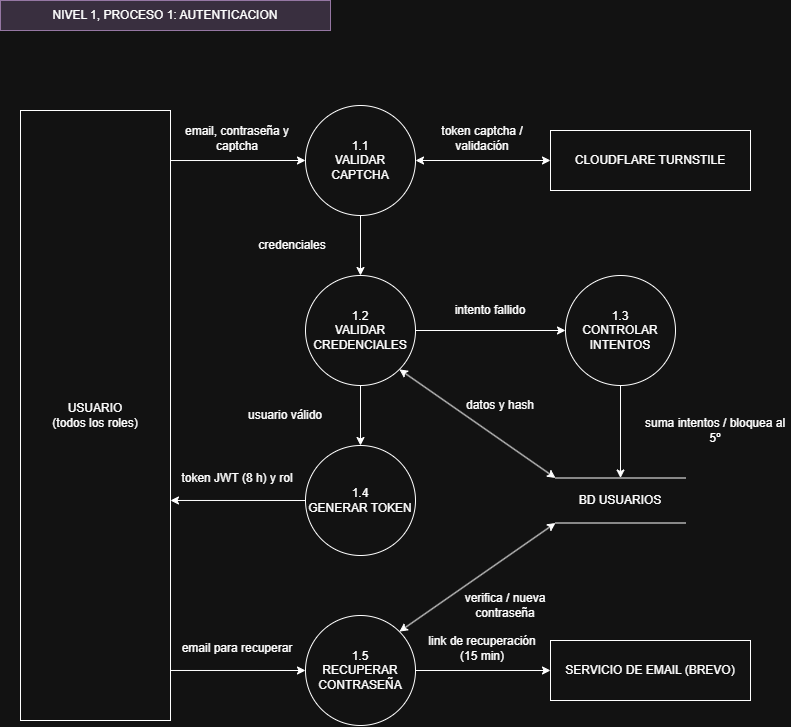

The diagram above was exported from draw.io. Its source (the exported page's mxGraphModel, read from the mxfile embedded in the PNG):
<mxGraphModel dx="829" dy="836" grid="0" gridSize="10" guides="1" tooltips="1" connect="1" arrows="1" fold="1" page="1" pageScale="1" pageWidth="1100" pageHeight="900" math="0" shadow="0">
  <root>
    <mxCell id="0" />
    <mxCell id="1" parent="0" />
    <mxCell id="c1" parent="1" style="text;html=1;align=center;verticalAlign=middle;whiteSpace=wrap;rounded=0;fillColor=#e1d5e7;strokeColor=#9673a6;" value="NIVEL 1, PROCESO 1: AUTENTICACION" vertex="1">
      <mxGeometry height="30" width="330" x="20" y="20" as="geometry" />
    </mxCell>
    <mxCell id="u" parent="1" style="rounded=0;whiteSpace=wrap;html=1;" value="USUARIO&lt;div&gt;(todos los roles)&lt;/div&gt;" vertex="1">
      <mxGeometry height="610" width="150" x="40" y="130" as="geometry" />
    </mxCell>
    <mxCell id="p11" parent="1" style="ellipse;whiteSpace=wrap;html=1;aspect=fixed;" value="1.1&lt;div&gt;VALIDAR CAPTCHA&lt;/div&gt;" vertex="1">
      <mxGeometry height="110" width="110" x="325" y="125" as="geometry" />
    </mxCell>
    <mxCell id="p12" parent="1" style="ellipse;whiteSpace=wrap;html=1;aspect=fixed;" value="1.2&lt;div&gt;VALIDAR CREDENCIALES&lt;/div&gt;" vertex="1">
      <mxGeometry height="110" width="110" x="325" y="295" as="geometry" />
    </mxCell>
    <mxCell id="p13" parent="1" style="ellipse;whiteSpace=wrap;html=1;aspect=fixed;" value="1.3&lt;div&gt;CONTROLAR INTENTOS&lt;/div&gt;" vertex="1">
      <mxGeometry height="110" width="110" x="585" y="295" as="geometry" />
    </mxCell>
    <mxCell id="p14" parent="1" style="ellipse;whiteSpace=wrap;html=1;aspect=fixed;" value="1.4&lt;div&gt;GENERAR TOKEN&lt;/div&gt;" vertex="1">
      <mxGeometry height="110" width="110" x="325" y="465" as="geometry" />
    </mxCell>
    <mxCell id="p15" parent="1" style="ellipse;whiteSpace=wrap;html=1;aspect=fixed;" value="1.5&lt;div&gt;RECUPERAR CONTRASEÑA&lt;/div&gt;" vertex="1">
      <mxGeometry height="110" width="110" x="325" y="635" as="geometry" />
    </mxCell>
    <mxCell id="t" parent="1" style="rounded=0;whiteSpace=wrap;html=1;" value="CLOUDFLARE TURNSTILE" vertex="1">
      <mxGeometry height="60" width="200" x="570" y="150" as="geometry" />
    </mxCell>
    <mxCell id="bdu" parent="1" style="shape=partialRectangle;whiteSpace=wrap;html=1;left=0;right=0;fillColor=none;" value="BD USUARIOS" vertex="1">
      <mxGeometry height="45" width="130" x="575" y="497.5" as="geometry" />
    </mxCell>
    <mxCell id="m" parent="1" style="rounded=0;whiteSpace=wrap;html=1;" value="SERVICIO DE EMAIL (BREVO)" vertex="1">
      <mxGeometry height="60" width="200" x="570" y="660" as="geometry" />
    </mxCell>
    <mxCell id="e2" edge="1" parent="1" source="u" style="endArrow=classic;html=1;rounded=0;jumpStyle=arc;jumpSize=8;exitX=1.0;exitY=0.082;exitDx=0;exitDy=0;exitPerimeter=0;entryX=0.0;entryY=0.5;entryDx=0;entryDy=0;entryPerimeter=0;" target="p11" value="">
      <mxGeometry relative="1" as="geometry" />
    </mxCell>
    <mxCell id="c3" parent="1" style="text;html=1;align=center;verticalAlign=middle;whiteSpace=wrap;rounded=0;" value="email, contraseña y captcha" vertex="1">
      <mxGeometry height="30" width="130" x="192" y="143" as="geometry" />
    </mxCell>
    <mxCell id="e4" edge="1" parent="1" source="p11" style="endArrow=classic;html=1;rounded=0;startArrow=classic;startFill=1;jumpStyle=arc;jumpSize=8;exitX=1.0;exitY=0.5;exitDx=0;exitDy=0;exitPerimeter=0;entryX=0.0;entryY=0.5;entryDx=0;entryDy=0;entryPerimeter=0;" target="t" value="">
      <mxGeometry relative="1" as="geometry" />
    </mxCell>
    <mxCell id="c5" parent="1" style="text;html=1;align=center;verticalAlign=middle;whiteSpace=wrap;rounded=0;" value="token captcha / validación" vertex="1">
      <mxGeometry height="30" width="130" x="437" y="143" as="geometry" />
    </mxCell>
    <mxCell id="e6" edge="1" parent="1" source="p11" style="endArrow=classic;html=1;rounded=0;jumpStyle=arc;jumpSize=8;exitX=0.5;exitY=1.0;exitDx=0;exitDy=0;exitPerimeter=0;entryX=0.5;entryY=0.0;entryDx=0;entryDy=0;entryPerimeter=0;" target="p12" value="">
      <mxGeometry relative="1" as="geometry" />
    </mxCell>
    <mxCell id="c7" parent="1" style="text;html=1;align=center;verticalAlign=middle;whiteSpace=wrap;rounded=0;" value="credenciales" vertex="1">
      <mxGeometry height="30" width="100" x="262" y="250" as="geometry" />
    </mxCell>
    <mxCell id="e8" edge="1" parent="1" source="p12" style="endArrow=classic;html=1;rounded=0;jumpStyle=arc;jumpSize=8;exitX=1.0;exitY=0.5;exitDx=0;exitDy=0;exitPerimeter=0;entryX=0.0;entryY=0.5;entryDx=0;entryDy=0;entryPerimeter=0;" target="p13" value="">
      <mxGeometry relative="1" as="geometry" />
    </mxCell>
    <mxCell id="c9" parent="1" style="text;html=1;align=center;verticalAlign=middle;whiteSpace=wrap;rounded=0;" value="intento fallido" vertex="1">
      <mxGeometry height="30" width="120" x="450" y="315" as="geometry" />
    </mxCell>
    <mxCell id="e10" edge="1" parent="1" source="p13" style="endArrow=classic;html=1;rounded=0;jumpStyle=arc;jumpSize=8;exitX=0.5;exitY=1.0;exitDx=0;exitDy=0;exitPerimeter=0;entryX=0.5;entryY=0.0;entryDx=0;entryDy=0;entryPerimeter=0;" target="bdu" value="">
      <mxGeometry relative="1" as="geometry" />
    </mxCell>
    <mxCell id="c11" parent="1" style="text;html=1;align=center;verticalAlign=middle;whiteSpace=wrap;rounded=0;" value="suma intentos / bloquea al 5º" vertex="1">
      <mxGeometry height="30" width="150" x="660" y="435" as="geometry" />
    </mxCell>
    <mxCell id="e12" edge="1" parent="1" source="p12" style="endArrow=classic;html=1;rounded=0;startArrow=classic;startFill=1;jumpStyle=arc;jumpSize=8;exitX=0.8536;exitY=0.8536;exitDx=0;exitDy=0;exitPerimeter=0;entryX=0.0;entryY=0.0;entryDx=0;entryDy=0;entryPerimeter=0;" target="bdu" value="">
      <mxGeometry relative="1" as="geometry" />
    </mxCell>
    <mxCell id="c13" parent="1" style="text;html=1;align=center;verticalAlign=middle;whiteSpace=wrap;rounded=0;" value="datos y hash" vertex="1">
      <mxGeometry height="30" width="100" x="470" y="410" as="geometry" />
    </mxCell>
    <mxCell id="e14" edge="1" parent="1" source="p12" style="endArrow=classic;html=1;rounded=0;jumpStyle=arc;jumpSize=8;exitX=0.5;exitY=1.0;exitDx=0;exitDy=0;exitPerimeter=0;entryX=0.5;entryY=0.0;entryDx=0;entryDy=0;entryPerimeter=0;" target="p14" value="">
      <mxGeometry relative="1" as="geometry" />
    </mxCell>
    <mxCell id="c15" parent="1" style="text;html=1;align=center;verticalAlign=middle;whiteSpace=wrap;rounded=0;" value="usuario válido" vertex="1">
      <mxGeometry height="30" width="110" x="250" y="420" as="geometry" />
    </mxCell>
    <mxCell id="e16" edge="1" parent="1" source="p14" style="endArrow=classic;html=1;rounded=0;jumpStyle=arc;jumpSize=8;exitX=0.0;exitY=0.5;exitDx=0;exitDy=0;exitPerimeter=0;entryX=1.0;entryY=0.6393;entryDx=0;entryDy=0;entryPerimeter=0;" target="u" value="">
      <mxGeometry relative="1" as="geometry" />
    </mxCell>
    <mxCell id="c17" parent="1" style="text;html=1;align=center;verticalAlign=middle;whiteSpace=wrap;rounded=0;" value="token JWT (8 h) y rol" vertex="1">
      <mxGeometry height="30" width="130" x="192" y="483" as="geometry" />
    </mxCell>
    <mxCell id="e18" edge="1" parent="1" source="u" style="endArrow=classic;html=1;rounded=0;jumpStyle=arc;jumpSize=8;exitX=1.0;exitY=0.918;exitDx=0;exitDy=0;exitPerimeter=0;entryX=0.0;entryY=0.5;entryDx=0;entryDy=0;entryPerimeter=0;" target="p15" value="">
      <mxGeometry relative="1" as="geometry" />
    </mxCell>
    <mxCell id="c19" parent="1" style="text;html=1;align=center;verticalAlign=middle;whiteSpace=wrap;rounded=0;" value="email para recuperar" vertex="1">
      <mxGeometry height="30" width="130" x="192" y="653" as="geometry" />
    </mxCell>
    <mxCell id="e20" edge="1" parent="1" source="p15" style="endArrow=classic;html=1;rounded=0;startArrow=classic;startFill=1;jumpStyle=arc;jumpSize=8;exitX=0.8536;exitY=0.1464;exitDx=0;exitDy=0;exitPerimeter=0;entryX=0.0;entryY=1.0;entryDx=0;entryDy=0;entryPerimeter=0;" target="bdu" value="">
      <mxGeometry relative="1" as="geometry" />
    </mxCell>
    <mxCell id="c21" parent="1" style="text;html=1;align=center;verticalAlign=middle;whiteSpace=wrap;rounded=0;" value="verifica / nueva contraseña" vertex="1">
      <mxGeometry height="30" width="120" x="465" y="610" as="geometry" />
    </mxCell>
    <mxCell id="e22" edge="1" parent="1" source="p15" style="endArrow=classic;html=1;rounded=0;jumpStyle=arc;jumpSize=8;exitX=1.0;exitY=0.5;exitDx=0;exitDy=0;exitPerimeter=0;entryX=0.0;entryY=0.5;entryDx=0;entryDy=0;entryPerimeter=0;" target="m" value="">
      <mxGeometry relative="1" as="geometry" />
    </mxCell>
    <mxCell id="c23" parent="1" style="text;html=1;align=center;verticalAlign=middle;whiteSpace=wrap;rounded=0;" value="link de recuperación (15 min)" vertex="1">
      <mxGeometry height="30" width="120" x="442" y="653" as="geometry" />
    </mxCell>
  </root>
</mxGraphModel>